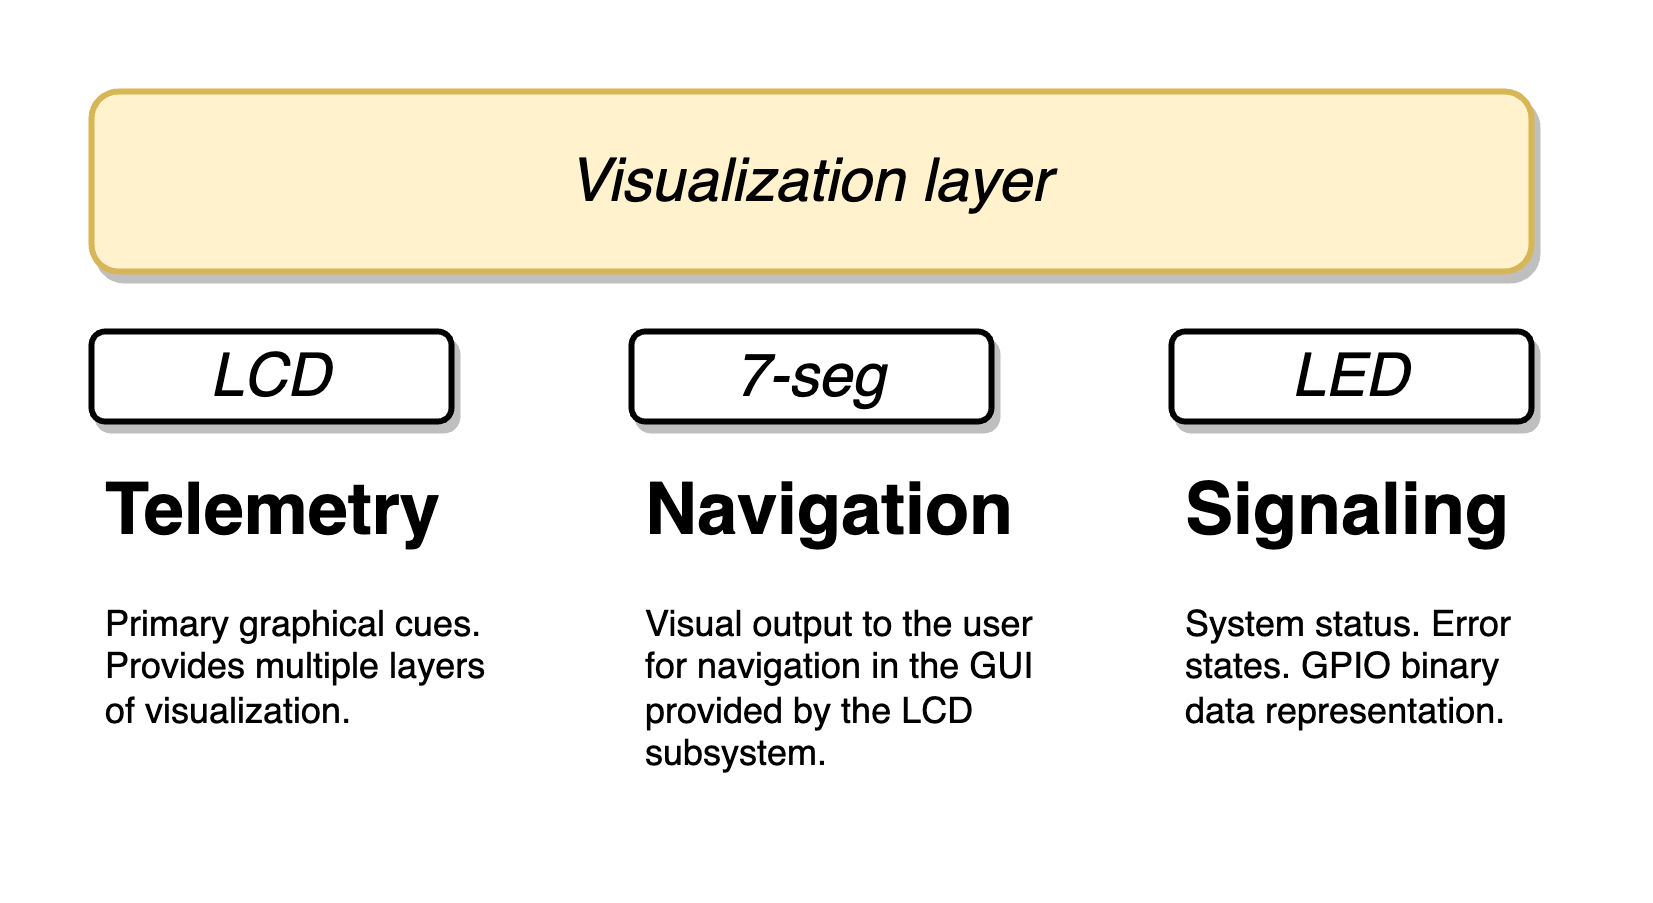

The diagram above was exported from draw.io. Its source (the exported page's mxGraphModel, read from the mxfile embedded in the PNG):
<mxGraphModel dx="3070" dy="2598" grid="1" gridSize="10" guides="1" tooltips="1" connect="1" arrows="1" fold="1" page="1" pageScale="1" pageWidth="827" pageHeight="1169" math="0" shadow="0">
  <root>
    <mxCell id="0" />
    <mxCell id="1" parent="0" />
    <mxCell id="2" value="Visualization layer" style="rounded=1;whiteSpace=wrap;html=1;strokeWidth=2;fontSize=20;shadow=1;fontStyle=2;fillColor=#fff2cc;strokeColor=#d6b656;" vertex="1" parent="1">
      <mxGeometry x="200" y="560" width="480" height="60" as="geometry" />
    </mxCell>
    <mxCell id="3" value="LCD" style="rounded=1;whiteSpace=wrap;html=1;strokeWidth=2;fontSize=20;shadow=1;fontStyle=2" vertex="1" parent="1">
      <mxGeometry x="200" y="640" width="120" height="30" as="geometry" />
    </mxCell>
    <mxCell id="4" value="7-seg" style="rounded=1;whiteSpace=wrap;html=1;strokeWidth=2;fontSize=20;shadow=1;fontStyle=2" vertex="1" parent="1">
      <mxGeometry x="380" y="640" width="120" height="30" as="geometry" />
    </mxCell>
    <mxCell id="5" value="LED" style="rounded=1;whiteSpace=wrap;html=1;strokeWidth=2;fontSize=20;shadow=1;fontStyle=2" vertex="1" parent="1">
      <mxGeometry x="560" y="640" width="120" height="30" as="geometry" />
    </mxCell>
    <mxCell id="6" value="&lt;h1&gt;Telemetry&lt;/h1&gt;&lt;p&gt;Primary graphical cues. Provides multiple layers of visualization.&lt;/p&gt;" style="text;html=1;strokeColor=none;fillColor=none;spacing=5;spacingTop=-20;whiteSpace=wrap;overflow=hidden;rounded=0;" vertex="1" parent="1">
      <mxGeometry x="200" y="680" width="140" height="120" as="geometry" />
    </mxCell>
    <mxCell id="7" value="&lt;h1&gt;Signaling&lt;/h1&gt;&lt;p&gt;System status.&amp;nbsp;&lt;span style=&quot;background-color: initial;&quot;&gt;Error states.&amp;nbsp;&lt;/span&gt;&lt;span style=&quot;background-color: initial;&quot;&gt;GPIO binary data representation.&lt;/span&gt;&lt;/p&gt;" style="text;html=1;strokeColor=none;fillColor=none;spacing=5;spacingTop=-20;whiteSpace=wrap;overflow=hidden;rounded=0;" vertex="1" parent="1">
      <mxGeometry x="560" y="680" width="130" height="120" as="geometry" />
    </mxCell>
    <mxCell id="8" value="&lt;h1&gt;Navigation&lt;/h1&gt;&lt;p&gt;Visual output to the user for navigation in the GUI provided by the LCD subsystem.&lt;/p&gt;" style="text;html=1;strokeColor=none;fillColor=none;spacing=5;spacingTop=-20;whiteSpace=wrap;overflow=hidden;rounded=0;" vertex="1" parent="1">
      <mxGeometry x="380" y="680" width="140" height="120" as="geometry" />
    </mxCell>
  </root>
</mxGraphModel>